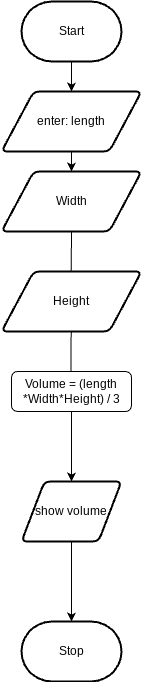

The diagram above was exported from draw.io. Its source (the exported page's mxGraphModel, read from the mxfile embedded in the PNG):
<mxGraphModel dx="467" dy="390" grid="1" gridSize="10" guides="1" tooltips="1" connect="1" arrows="1" fold="1" page="1" pageScale="1" pageWidth="850" pageHeight="1100" math="0" shadow="0">
  <root>
    <mxCell id="0" />
    <mxCell id="1" parent="0" />
    <mxCell id="4" style="edgeStyle=orthogonalEdgeStyle;html=1;rounded=0;" parent="1" source="2" target="8" edge="1">
      <mxGeometry relative="1" as="geometry">
        <mxPoint x="260" y="440" as="targetPoint" />
      </mxGeometry>
    </mxCell>
    <mxCell id="2" value="Start" style="strokeWidth=2;html=1;shape=mxgraph.flowchart.terminator;whiteSpace=wrap;" parent="1" vertex="1">
      <mxGeometry x="230" y="40" width="100" height="60" as="geometry" />
    </mxCell>
    <mxCell id="3" value="Stop" style="strokeWidth=2;html=1;shape=mxgraph.flowchart.terminator;whiteSpace=wrap;" parent="1" vertex="1">
      <mxGeometry x="230" y="660" width="100" height="60" as="geometry" />
    </mxCell>
    <mxCell id="10" style="edgeStyle=none;html=1;" parent="1" source="16" edge="1">
      <mxGeometry relative="1" as="geometry">
        <mxPoint x="279.5" y="420" as="targetPoint" />
        <mxPoint x="279.5" y="280" as="sourcePoint" />
      </mxGeometry>
    </mxCell>
    <mxCell id="20" style="edgeStyle=none;html=1;exitX=0.5;exitY=0;exitDx=0;exitDy=0;" edge="1" parent="1" source="8">
      <mxGeometry relative="1" as="geometry">
        <mxPoint x="280" y="210" as="targetPoint" />
      </mxGeometry>
    </mxCell>
    <mxCell id="8" value="enter: length" style="shape=parallelogram;html=1;strokeWidth=2;perimeter=parallelogramPerimeter;whiteSpace=wrap;rounded=1;arcSize=12;size=0.23;" parent="1" vertex="1">
      <mxGeometry x="210" y="130" width="140" height="60" as="geometry" />
    </mxCell>
    <mxCell id="15" style="edgeStyle=none;html=1;exitX=0.5;exitY=1;exitDx=0;exitDy=0;entryX=0.5;entryY=0;entryDx=0;entryDy=0;" parent="1" source="11" target="12" edge="1">
      <mxGeometry relative="1" as="geometry" />
    </mxCell>
    <mxCell id="19" value="" style="edgeStyle=none;html=1;" edge="1" parent="1" source="11" target="12">
      <mxGeometry relative="1" as="geometry" />
    </mxCell>
    <mxCell id="11" value="Volume = (length *Width*Height) / 3" style="rounded=1;whiteSpace=wrap;html=1;" parent="1" vertex="1">
      <mxGeometry x="220" y="410" width="120" height="40" as="geometry" />
    </mxCell>
    <mxCell id="14" style="edgeStyle=none;html=1;exitX=0.5;exitY=1;exitDx=0;exitDy=0;" parent="1" source="12" target="3" edge="1">
      <mxGeometry relative="1" as="geometry" />
    </mxCell>
    <mxCell id="12" value="show volume" style="shape=parallelogram;html=1;strokeWidth=2;perimeter=parallelogramPerimeter;whiteSpace=wrap;rounded=1;arcSize=12;size=0.23;" parent="1" vertex="1">
      <mxGeometry x="230" y="520" width="100" height="60" as="geometry" />
    </mxCell>
    <mxCell id="16" value="Width" style="shape=parallelogram;html=1;strokeWidth=2;perimeter=parallelogramPerimeter;whiteSpace=wrap;rounded=1;arcSize=12;size=0.23;" vertex="1" parent="1">
      <mxGeometry x="210" y="210" width="140" height="60" as="geometry" />
    </mxCell>
    <mxCell id="17" value="Height" style="shape=parallelogram;html=1;strokeWidth=2;perimeter=parallelogramPerimeter;whiteSpace=wrap;rounded=1;arcSize=12;size=0.23;" vertex="1" parent="1">
      <mxGeometry x="210" y="310" width="140" height="60" as="geometry" />
    </mxCell>
  </root>
</mxGraphModel>